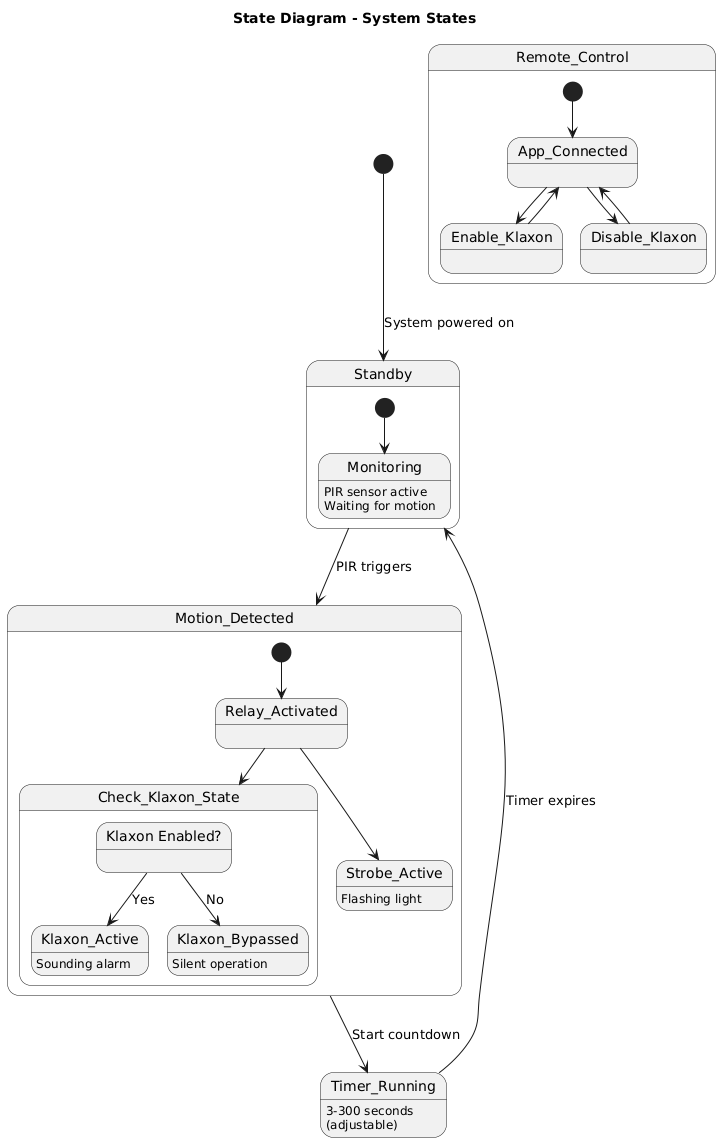

The diagram above was rendered by PlantUML. Its source (embedded in the PNG):
@startuml State_Diagram
title State Diagram - System States

[*] --> Standby : System powered on

state Standby {
  [*] --> Monitoring
  Monitoring : PIR sensor active
  Monitoring : Waiting for motion
}

Standby --> Motion_Detected : PIR triggers

state Motion_Detected {
  [*] --> Relay_Activated
  Relay_Activated --> Strobe_Active
  Relay_Activated --> Check_Klaxon_State
  
  state Check_Klaxon_State {
    state "Klaxon Enabled?" as KE
    KE --> Klaxon_Active : Yes
    KE --> Klaxon_Bypassed : No
  }
  
  Strobe_Active : Flashing light
  Klaxon_Active : Sounding alarm
  Klaxon_Bypassed : Silent operation
}

Motion_Detected --> Timer_Running : Start countdown

state Timer_Running {
  Timer_Running : 3-300 seconds
  Timer_Running : (adjustable)
}

Timer_Running --> Standby : Timer expires

state Remote_Control {
  [*] --> App_Connected
  App_Connected --> Enable_Klaxon
  App_Connected --> Disable_Klaxon
  Enable_Klaxon --> App_Connected
  Disable_Klaxon --> App_Connected
}

@enduml